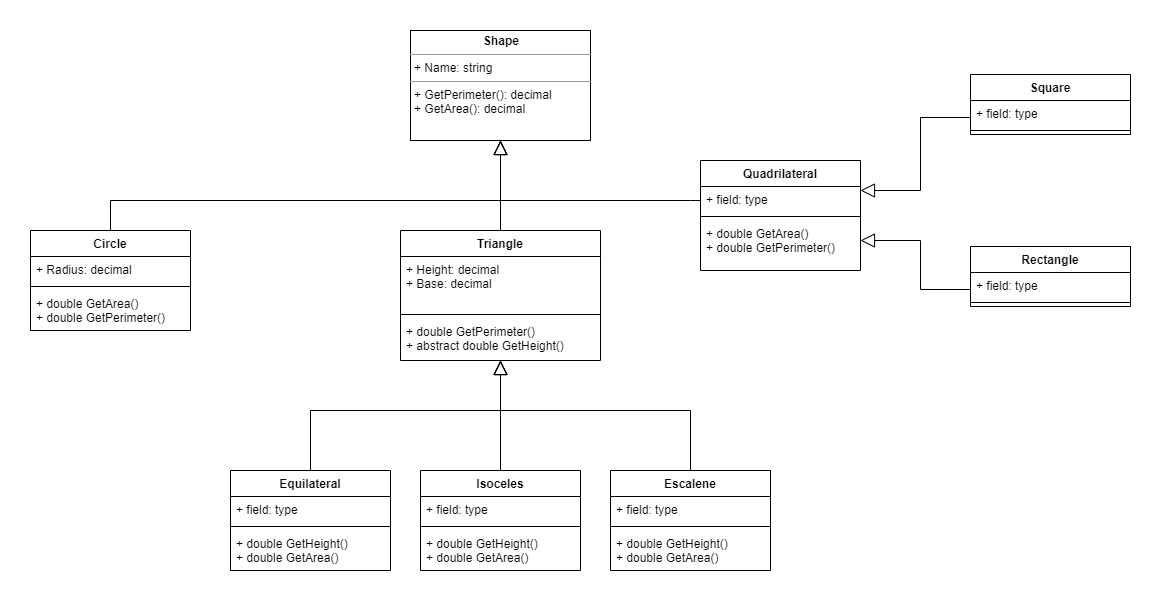

The diagram above was exported from draw.io. Its source (the exported page's mxGraphModel, read from the mxfile embedded in the PNG):
<mxGraphModel dx="1264" dy="601" grid="1" gridSize="10" guides="1" tooltips="1" connect="1" arrows="1" fold="1" page="0" pageScale="1" pageWidth="827" pageHeight="1169" math="0" shadow="0">
  <root>
    <mxCell id="0" />
    <mxCell id="1" parent="0" />
    <mxCell id="55yx34fepzY5VR0Bm1M4-2" value="&lt;p style=&quot;margin: 0px ; margin-top: 4px ; text-align: center&quot;&gt;&lt;b&gt;Shape&lt;/b&gt;&lt;/p&gt;&lt;hr size=&quot;1&quot;&gt;&lt;p style=&quot;margin: 0px ; margin-left: 4px&quot;&gt;+ Name: string&lt;/p&gt;&lt;hr size=&quot;1&quot;&gt;&lt;p style=&quot;margin: 0px ; margin-left: 4px&quot;&gt;+ GetPerimeter(): decimal&lt;/p&gt;&lt;p style=&quot;margin: 0px ; margin-left: 4px&quot;&gt;+ GetArea(): decimal&lt;br&gt;&lt;br&gt;&lt;/p&gt;" style="verticalAlign=top;align=left;overflow=fill;fontSize=12;fontFamily=Helvetica;html=1;" parent="1" vertex="1">
      <mxGeometry x="430" y="130" width="180" height="110" as="geometry" />
    </mxCell>
    <mxCell id="55yx34fepzY5VR0Bm1M4-8" style="edgeStyle=orthogonalEdgeStyle;rounded=0;orthogonalLoop=1;jettySize=auto;html=1;startSize=12;endArrow=block;endFill=0;endSize=12;" parent="1" source="55yx34fepzY5VR0Bm1M4-3" target="55yx34fepzY5VR0Bm1M4-2" edge="1">
      <mxGeometry relative="1" as="geometry">
        <Array as="points">
          <mxPoint x="710" y="300" />
          <mxPoint x="520" y="300" />
        </Array>
      </mxGeometry>
    </mxCell>
    <mxCell id="55yx34fepzY5VR0Bm1M4-13" style="edgeStyle=orthogonalEdgeStyle;rounded=0;orthogonalLoop=1;jettySize=auto;html=1;startSize=12;endArrow=block;endFill=0;endSize=12;" parent="1" source="55yx34fepzY5VR0Bm1M4-9" target="55yx34fepzY5VR0Bm1M4-2" edge="1">
      <mxGeometry relative="1" as="geometry">
        <Array as="points">
          <mxPoint x="130" y="300" />
          <mxPoint x="520" y="300" />
        </Array>
      </mxGeometry>
    </mxCell>
    <mxCell id="55yx34fepzY5VR0Bm1M4-18" style="edgeStyle=orthogonalEdgeStyle;rounded=0;orthogonalLoop=1;jettySize=auto;html=1;startSize=12;endArrow=block;endFill=0;endSize=12;" parent="1" source="55yx34fepzY5VR0Bm1M4-14" target="55yx34fepzY5VR0Bm1M4-2" edge="1">
      <mxGeometry relative="1" as="geometry" />
    </mxCell>
    <mxCell id="55yx34fepzY5VR0Bm1M4-34" style="edgeStyle=orthogonalEdgeStyle;rounded=0;orthogonalLoop=1;jettySize=auto;html=1;startSize=12;endArrow=block;endFill=0;endSize=12;" parent="1" source="55yx34fepzY5VR0Bm1M4-19" target="55yx34fepzY5VR0Bm1M4-14" edge="1">
      <mxGeometry relative="1" as="geometry">
        <Array as="points">
          <mxPoint x="330" y="510" />
          <mxPoint x="520" y="510" />
        </Array>
      </mxGeometry>
    </mxCell>
    <mxCell id="55yx34fepzY5VR0Bm1M4-35" style="edgeStyle=orthogonalEdgeStyle;rounded=0;orthogonalLoop=1;jettySize=auto;html=1;startSize=12;endArrow=block;endFill=0;endSize=12;" parent="1" source="55yx34fepzY5VR0Bm1M4-25" target="55yx34fepzY5VR0Bm1M4-14" edge="1">
      <mxGeometry relative="1" as="geometry">
        <Array as="points">
          <mxPoint x="710" y="510" />
          <mxPoint x="520" y="510" />
        </Array>
      </mxGeometry>
    </mxCell>
    <mxCell id="55yx34fepzY5VR0Bm1M4-33" style="edgeStyle=orthogonalEdgeStyle;rounded=0;orthogonalLoop=1;jettySize=auto;html=1;startSize=12;endArrow=block;endFill=0;endSize=12;" parent="1" source="55yx34fepzY5VR0Bm1M4-29" target="55yx34fepzY5VR0Bm1M4-14" edge="1">
      <mxGeometry relative="1" as="geometry" />
    </mxCell>
    <mxCell id="55yx34fepzY5VR0Bm1M4-40" style="edgeStyle=orthogonalEdgeStyle;rounded=0;orthogonalLoop=1;jettySize=auto;html=1;startSize=12;endArrow=block;endFill=0;endSize=12;" parent="1" source="55yx34fepzY5VR0Bm1M4-36" target="55yx34fepzY5VR0Bm1M4-3" edge="1">
      <mxGeometry relative="1" as="geometry">
        <Array as="points">
          <mxPoint x="940" y="217" />
          <mxPoint x="940" y="290" />
        </Array>
      </mxGeometry>
    </mxCell>
    <mxCell id="55yx34fepzY5VR0Bm1M4-45" style="edgeStyle=orthogonalEdgeStyle;rounded=0;orthogonalLoop=1;jettySize=auto;html=1;startSize=12;endArrow=block;endFill=0;endSize=12;" parent="1" source="55yx34fepzY5VR0Bm1M4-41" target="55yx34fepzY5VR0Bm1M4-3" edge="1">
      <mxGeometry relative="1" as="geometry">
        <Array as="points">
          <mxPoint x="940" y="389" />
          <mxPoint x="940" y="340" />
        </Array>
      </mxGeometry>
    </mxCell>
    <mxCell id="55yx34fepzY5VR0Bm1M4-54" style="edgeStyle=orthogonalEdgeStyle;rounded=0;orthogonalLoop=1;jettySize=auto;html=1;startSize=12;endArrow=open;endFill=0;endSize=12;" parent="1" source="55yx34fepzY5VR0Bm1M4-52" edge="1">
      <mxGeometry relative="1" as="geometry">
        <Array as="points">
          <mxPoint x="20" y="470" />
          <mxPoint x="20" y="470" />
        </Array>
        <mxPoint x="20" y="510" as="targetPoint" />
      </mxGeometry>
    </mxCell>
    <mxCell id="55yx34fepzY5VR0Bm1M4-14" value="Triangle" style="swimlane;fontStyle=1;align=center;verticalAlign=top;childLayout=stackLayout;horizontal=1;startSize=26;horizontalStack=0;resizeParent=1;resizeParentMax=0;resizeLast=0;collapsible=1;marginBottom=0;" parent="1" vertex="1">
      <mxGeometry x="420" y="330" width="200" height="130" as="geometry" />
    </mxCell>
    <mxCell id="55yx34fepzY5VR0Bm1M4-15" value="+ Height: decimal&#10;+ Base: decimal" style="text;strokeColor=none;fillColor=none;align=left;verticalAlign=top;spacingLeft=4;spacingRight=4;overflow=hidden;rotatable=0;points=[[0,0.5],[1,0.5]];portConstraint=eastwest;" parent="55yx34fepzY5VR0Bm1M4-14" vertex="1">
      <mxGeometry y="26" width="200" height="54" as="geometry" />
    </mxCell>
    <mxCell id="55yx34fepzY5VR0Bm1M4-16" value="" style="line;strokeWidth=1;fillColor=none;align=left;verticalAlign=middle;spacingTop=-1;spacingLeft=3;spacingRight=3;rotatable=0;labelPosition=right;points=[];portConstraint=eastwest;" parent="55yx34fepzY5VR0Bm1M4-14" vertex="1">
      <mxGeometry y="80" width="200" height="8" as="geometry" />
    </mxCell>
    <mxCell id="55yx34fepzY5VR0Bm1M4-17" value="+ double GetPerimeter()&#10;+ abstract double GetHeight()" style="text;strokeColor=none;fillColor=none;align=left;verticalAlign=top;spacingLeft=4;spacingRight=4;overflow=hidden;rotatable=0;points=[[0,0.5],[1,0.5]];portConstraint=eastwest;" parent="55yx34fepzY5VR0Bm1M4-14" vertex="1">
      <mxGeometry y="88" width="200" height="42" as="geometry" />
    </mxCell>
    <mxCell id="55yx34fepzY5VR0Bm1M4-3" value="Quadrilateral" style="swimlane;fontStyle=1;align=center;verticalAlign=top;childLayout=stackLayout;horizontal=1;startSize=26;horizontalStack=0;resizeParent=1;resizeParentMax=0;resizeLast=0;collapsible=1;marginBottom=0;" parent="1" vertex="1">
      <mxGeometry x="720" y="260" width="160" height="110" as="geometry" />
    </mxCell>
    <mxCell id="55yx34fepzY5VR0Bm1M4-4" value="+ field: type" style="text;strokeColor=none;fillColor=none;align=left;verticalAlign=top;spacingLeft=4;spacingRight=4;overflow=hidden;rotatable=0;points=[[0,0.5],[1,0.5]];portConstraint=eastwest;" parent="55yx34fepzY5VR0Bm1M4-3" vertex="1">
      <mxGeometry y="26" width="160" height="26" as="geometry" />
    </mxCell>
    <mxCell id="55yx34fepzY5VR0Bm1M4-5" value="" style="line;strokeWidth=1;fillColor=none;align=left;verticalAlign=middle;spacingTop=-1;spacingLeft=3;spacingRight=3;rotatable=0;labelPosition=right;points=[];portConstraint=eastwest;" parent="55yx34fepzY5VR0Bm1M4-3" vertex="1">
      <mxGeometry y="52" width="160" height="8" as="geometry" />
    </mxCell>
    <mxCell id="55yx34fepzY5VR0Bm1M4-6" value="+ double GetArea()&#10;+ double GetPerimeter()" style="text;strokeColor=none;fillColor=none;align=left;verticalAlign=top;spacingLeft=4;spacingRight=4;overflow=hidden;rotatable=0;points=[[0,0.5],[1,0.5]];portConstraint=eastwest;" parent="55yx34fepzY5VR0Bm1M4-3" vertex="1">
      <mxGeometry y="60" width="160" height="50" as="geometry" />
    </mxCell>
    <mxCell id="55yx34fepzY5VR0Bm1M4-19" value="Equilateral" style="swimlane;fontStyle=1;align=center;verticalAlign=top;childLayout=stackLayout;horizontal=1;startSize=26;horizontalStack=0;resizeParent=1;resizeParentMax=0;resizeLast=0;collapsible=1;marginBottom=0;" parent="1" vertex="1">
      <mxGeometry x="250" y="570" width="160" height="100" as="geometry" />
    </mxCell>
    <mxCell id="55yx34fepzY5VR0Bm1M4-20" value="+ field: type" style="text;strokeColor=none;fillColor=none;align=left;verticalAlign=top;spacingLeft=4;spacingRight=4;overflow=hidden;rotatable=0;points=[[0,0.5],[1,0.5]];portConstraint=eastwest;" parent="55yx34fepzY5VR0Bm1M4-19" vertex="1">
      <mxGeometry y="26" width="160" height="26" as="geometry" />
    </mxCell>
    <mxCell id="55yx34fepzY5VR0Bm1M4-21" value="" style="line;strokeWidth=1;fillColor=none;align=left;verticalAlign=middle;spacingTop=-1;spacingLeft=3;spacingRight=3;rotatable=0;labelPosition=right;points=[];portConstraint=eastwest;" parent="55yx34fepzY5VR0Bm1M4-19" vertex="1">
      <mxGeometry y="52" width="160" height="8" as="geometry" />
    </mxCell>
    <mxCell id="55yx34fepzY5VR0Bm1M4-22" value="+ double GetHeight()&#10;+ double GetArea()" style="text;strokeColor=none;fillColor=none;align=left;verticalAlign=top;spacingLeft=4;spacingRight=4;overflow=hidden;rotatable=0;points=[[0,0.5],[1,0.5]];portConstraint=eastwest;" parent="55yx34fepzY5VR0Bm1M4-19" vertex="1">
      <mxGeometry y="60" width="160" height="40" as="geometry" />
    </mxCell>
    <mxCell id="55yx34fepzY5VR0Bm1M4-25" value="Escalene" style="swimlane;fontStyle=1;align=center;verticalAlign=top;childLayout=stackLayout;horizontal=1;startSize=26;horizontalStack=0;resizeParent=1;resizeParentMax=0;resizeLast=0;collapsible=1;marginBottom=0;" parent="1" vertex="1">
      <mxGeometry x="630" y="570" width="160" height="100" as="geometry" />
    </mxCell>
    <mxCell id="55yx34fepzY5VR0Bm1M4-26" value="+ field: type" style="text;strokeColor=none;fillColor=none;align=left;verticalAlign=top;spacingLeft=4;spacingRight=4;overflow=hidden;rotatable=0;points=[[0,0.5],[1,0.5]];portConstraint=eastwest;" parent="55yx34fepzY5VR0Bm1M4-25" vertex="1">
      <mxGeometry y="26" width="160" height="26" as="geometry" />
    </mxCell>
    <mxCell id="55yx34fepzY5VR0Bm1M4-27" value="" style="line;strokeWidth=1;fillColor=none;align=left;verticalAlign=middle;spacingTop=-1;spacingLeft=3;spacingRight=3;rotatable=0;labelPosition=right;points=[];portConstraint=eastwest;" parent="55yx34fepzY5VR0Bm1M4-25" vertex="1">
      <mxGeometry y="52" width="160" height="8" as="geometry" />
    </mxCell>
    <mxCell id="55yx34fepzY5VR0Bm1M4-28" value="+ double GetHeight()&#10;+ double GetArea()" style="text;strokeColor=none;fillColor=none;align=left;verticalAlign=top;spacingLeft=4;spacingRight=4;overflow=hidden;rotatable=0;points=[[0,0.5],[1,0.5]];portConstraint=eastwest;" parent="55yx34fepzY5VR0Bm1M4-25" vertex="1">
      <mxGeometry y="60" width="160" height="40" as="geometry" />
    </mxCell>
    <mxCell id="55yx34fepzY5VR0Bm1M4-29" value="Isoceles" style="swimlane;fontStyle=1;align=center;verticalAlign=top;childLayout=stackLayout;horizontal=1;startSize=26;horizontalStack=0;resizeParent=1;resizeParentMax=0;resizeLast=0;collapsible=1;marginBottom=0;" parent="1" vertex="1">
      <mxGeometry x="440" y="570" width="160" height="100" as="geometry" />
    </mxCell>
    <mxCell id="55yx34fepzY5VR0Bm1M4-30" value="+ field: type" style="text;strokeColor=none;fillColor=none;align=left;verticalAlign=top;spacingLeft=4;spacingRight=4;overflow=hidden;rotatable=0;points=[[0,0.5],[1,0.5]];portConstraint=eastwest;" parent="55yx34fepzY5VR0Bm1M4-29" vertex="1">
      <mxGeometry y="26" width="160" height="26" as="geometry" />
    </mxCell>
    <mxCell id="55yx34fepzY5VR0Bm1M4-31" value="" style="line;strokeWidth=1;fillColor=none;align=left;verticalAlign=middle;spacingTop=-1;spacingLeft=3;spacingRight=3;rotatable=0;labelPosition=right;points=[];portConstraint=eastwest;" parent="55yx34fepzY5VR0Bm1M4-29" vertex="1">
      <mxGeometry y="52" width="160" height="8" as="geometry" />
    </mxCell>
    <mxCell id="55yx34fepzY5VR0Bm1M4-32" value="+ double GetHeight()&#10;+ double GetArea()" style="text;strokeColor=none;fillColor=none;align=left;verticalAlign=top;spacingLeft=4;spacingRight=4;overflow=hidden;rotatable=0;points=[[0,0.5],[1,0.5]];portConstraint=eastwest;" parent="55yx34fepzY5VR0Bm1M4-29" vertex="1">
      <mxGeometry y="60" width="160" height="40" as="geometry" />
    </mxCell>
    <mxCell id="55yx34fepzY5VR0Bm1M4-9" value="Circle" style="swimlane;fontStyle=1;align=center;verticalAlign=top;childLayout=stackLayout;horizontal=1;startSize=26;horizontalStack=0;resizeParent=1;resizeParentMax=0;resizeLast=0;collapsible=1;marginBottom=0;" parent="1" vertex="1">
      <mxGeometry x="50" y="330" width="160" height="100" as="geometry" />
    </mxCell>
    <mxCell id="55yx34fepzY5VR0Bm1M4-10" value="+ Radius: decimal" style="text;strokeColor=none;fillColor=none;align=left;verticalAlign=top;spacingLeft=4;spacingRight=4;overflow=hidden;rotatable=0;points=[[0,0.5],[1,0.5]];portConstraint=eastwest;" parent="55yx34fepzY5VR0Bm1M4-9" vertex="1">
      <mxGeometry y="26" width="160" height="26" as="geometry" />
    </mxCell>
    <mxCell id="55yx34fepzY5VR0Bm1M4-11" value="" style="line;strokeWidth=1;fillColor=none;align=left;verticalAlign=middle;spacingTop=-1;spacingLeft=3;spacingRight=3;rotatable=0;labelPosition=right;points=[];portConstraint=eastwest;" parent="55yx34fepzY5VR0Bm1M4-9" vertex="1">
      <mxGeometry y="52" width="160" height="8" as="geometry" />
    </mxCell>
    <mxCell id="55yx34fepzY5VR0Bm1M4-12" value="+ double GetArea()&#10;+ double GetPerimeter()" style="text;strokeColor=none;fillColor=none;align=left;verticalAlign=top;spacingLeft=4;spacingRight=4;overflow=hidden;rotatable=0;points=[[0,0.5],[1,0.5]];portConstraint=eastwest;" parent="55yx34fepzY5VR0Bm1M4-9" vertex="1">
      <mxGeometry y="60" width="160" height="40" as="geometry" />
    </mxCell>
    <mxCell id="55yx34fepzY5VR0Bm1M4-36" value="Square" style="swimlane;fontStyle=1;align=center;verticalAlign=top;childLayout=stackLayout;horizontal=1;startSize=26;horizontalStack=0;resizeParent=1;resizeParentMax=0;resizeLast=0;collapsible=1;marginBottom=0;" parent="1" vertex="1">
      <mxGeometry x="990" y="174" width="160" height="60" as="geometry" />
    </mxCell>
    <mxCell id="55yx34fepzY5VR0Bm1M4-37" value="+ field: type" style="text;strokeColor=none;fillColor=none;align=left;verticalAlign=top;spacingLeft=4;spacingRight=4;overflow=hidden;rotatable=0;points=[[0,0.5],[1,0.5]];portConstraint=eastwest;" parent="55yx34fepzY5VR0Bm1M4-36" vertex="1">
      <mxGeometry y="26" width="160" height="26" as="geometry" />
    </mxCell>
    <mxCell id="55yx34fepzY5VR0Bm1M4-38" value="" style="line;strokeWidth=1;fillColor=none;align=left;verticalAlign=middle;spacingTop=-1;spacingLeft=3;spacingRight=3;rotatable=0;labelPosition=right;points=[];portConstraint=eastwest;" parent="55yx34fepzY5VR0Bm1M4-36" vertex="1">
      <mxGeometry y="52" width="160" height="8" as="geometry" />
    </mxCell>
    <mxCell id="55yx34fepzY5VR0Bm1M4-41" value="Rectangle" style="swimlane;fontStyle=1;align=center;verticalAlign=top;childLayout=stackLayout;horizontal=1;startSize=26;horizontalStack=0;resizeParent=1;resizeParentMax=0;resizeLast=0;collapsible=1;marginBottom=0;" parent="1" vertex="1">
      <mxGeometry x="990" y="346" width="160" height="60" as="geometry" />
    </mxCell>
    <mxCell id="55yx34fepzY5VR0Bm1M4-42" value="+ field: type" style="text;strokeColor=none;fillColor=none;align=left;verticalAlign=top;spacingLeft=4;spacingRight=4;overflow=hidden;rotatable=0;points=[[0,0.5],[1,0.5]];portConstraint=eastwest;" parent="55yx34fepzY5VR0Bm1M4-41" vertex="1">
      <mxGeometry y="26" width="160" height="26" as="geometry" />
    </mxCell>
    <mxCell id="55yx34fepzY5VR0Bm1M4-43" value="" style="line;strokeWidth=1;fillColor=none;align=left;verticalAlign=middle;spacingTop=-1;spacingLeft=3;spacingRight=3;rotatable=0;labelPosition=right;points=[];portConstraint=eastwest;" parent="55yx34fepzY5VR0Bm1M4-41" vertex="1">
      <mxGeometry y="52" width="160" height="8" as="geometry" />
    </mxCell>
  </root>
</mxGraphModel>